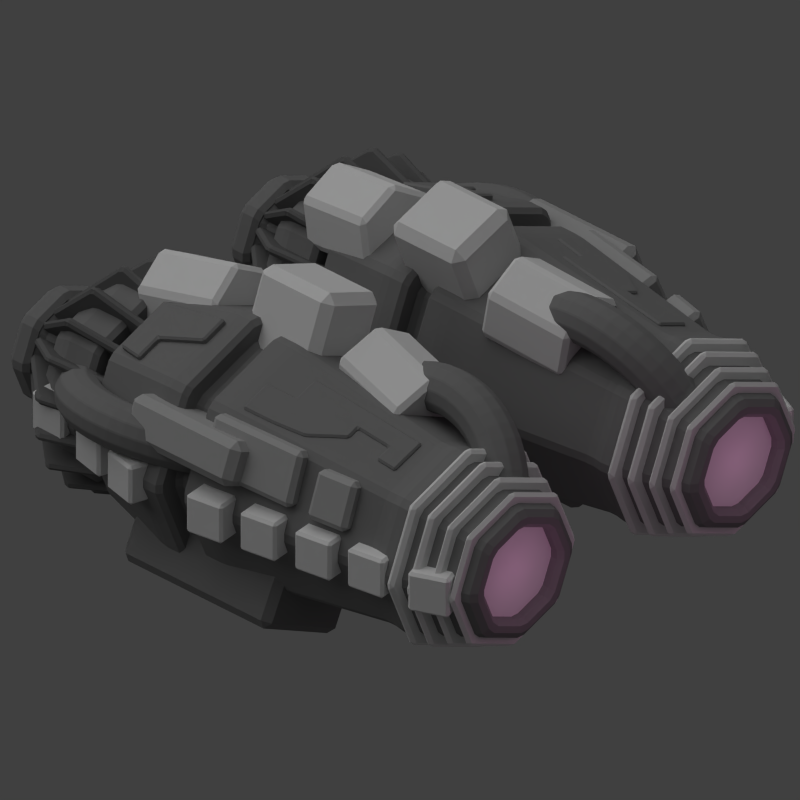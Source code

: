 # Source: large_thrust_module.blend  (saved by Blender 2.69.0; exported with 4.5.12 LTS)
import bpy
from mathutils import Matrix  # noqa: F401  (used for matrix-valued properties, if any)

bpy.ops.wm.read_factory_settings(use_empty=True)
scene = bpy.context.scene
scene.name = 'Scene'

# ---- collections
col_collection_1 = bpy.data.collections.new('Collection 1'); scene.collection.children.link(col_collection_1)
col_group = bpy.data.collections.new('Group')  # instanced only; not linked into the scene

# ---- materials (node trees are filled in below, after node groups)
mat_material_001 = bpy.data.materials.new('Material.001')
mat_material_001.alpha_threshold = 0.0
mat_material_001.use_transparent_shadow = False
mat_material_001.diffuse_color = (0.2079, 0.2079, 0.2079, 1.0)
mat_material_001.roughness = 0.5
mat_material_001.line_color = (0.0, 0.0, 0.0, 1.0)
mat_material_003 = bpy.data.materials.new('Material.003')
mat_material_003.alpha_threshold = 0.0
mat_material_003.use_transparent_shadow = False
mat_material_003.diffuse_color = (0.1424, 0.1424, 0.1424, 1.0)
mat_material_003.roughness = 0.5
mat_material_003.line_color = (0.0, 0.0, 0.0, 1.0)
mat_material = bpy.data.materials.new('Material')
mat_material.alpha_threshold = 0.0
mat_material.use_transparent_shadow = False
mat_material.roughness = 0.5
mat_material.line_color = (0.0, 0.0, 0.0, 1.0)
mat_material_002 = bpy.data.materials.new('Material.002')
mat_material_002.alpha_threshold = 0.0
mat_material_002.use_transparent_shadow = False
mat_material_002.diffuse_color = (0.402, 0.402, 0.402, 1.0)
mat_material_002.roughness = 0.5
mat_material_002.line_color = (0.0, 0.0, 0.0, 1.0)

# ---- material node trees

# ---- world
world_world = bpy.data.worlds.new('World'); scene.world = world_world
world_world.color = (0.05088, 0.05088, 0.05088)
world_world.use_sun_shadow = False
world_world.sun_shadow_jitter_overblur = 0.0
world_world.cycles.sampling_method = 'MANUAL'
world_world.cycles.sample_map_resolution = 256

# ---- cameras
cam_camera = bpy.data.cameras.new('Camera')
cam_camera.type = 'ORTHO'
cam_camera.clip_end = 100.0
cam_camera.lens = 35.0
cam_camera.sensor_width = 32.0
cam_camera.sensor_height = 18.0
cam_camera.ortho_scale = 7.7
cam_camera.dof.focus_distance = 0.0
cam_camera.dof.aperture_fstop = 128.0

# ---- lights
light_lamp = bpy.data.lights.new('Lamp', 'POINT')
light_lamp.color = (1.0, 0.3813, 0.764)
light_lamp.transmission_factor = 0.0
light_lamp.cutoff_distance = 30.0
light_lamp.shadow_buffer_clip_start = 1.001
light_lamp.shadow_soft_size = 1.0
light_lamp.shadow_maximum_resolution = 0.006
light_lamp.use_absolute_resolution = True
light_lamp.cycles.use_multiple_importance_sampling = False
light_sun = bpy.data.lights.new('Sun', 'SUN')
light_sun.transmission_factor = 0.0
light_sun.angle = 1.571
light_sun.energy = 1.0
light_sun.shadow_buffer_clip_start = 0.5
light_sun.shadow_soft_size = 1.0
light_sun.shadow_cascade_max_distance = 1000.0
light_sun.cycles.use_multiple_importance_sampling = False

# ---- meshes
me_cube_016 = bpy.data.meshes.new('Cube.016')
me_cube_016.from_pydata([(-1.15, -1.0, -1.129), (-1.15, 1.0, -1.129), (-0.1418, 1.0, -1.6), (-0.1418, -1.0, -1.6), (-0.7374, -1.0, -0.2484), (-0.7374, 1.0, -0.2484), (0.2703, 1.0, -0.7202), (0.2703, -1.0, -0.7202)], [], [(4, 5, 1, 0), (5, 6, 2, 1), (6, 7, 3, 2), (7, 4, 0, 3), (0, 1, 2, 3), (7, 6, 5, 4)])
me_cube_016.materials.append(mat_material_001)
me_cube_016.use_remesh_preserve_volume = False
me_cube_016.use_remesh_preserve_attributes = False
me_cube_016.use_mirror_vertex_groups = False
me_cube_016.update()
me_torus_001 = bpy.data.meshes.new('Torus.001')
me_torus_001.from_pydata([(-1.521, 0.9468, 0.5358), (-1.53, 0.9468, 0.4067), (-1.473, 0.9468, 0.2905), (-1.365, 0.9468, 0.2184), (-1.236, 0.9468, 0.2096), (-1.12, 0.9468, 0.2666), (-1.048, 0.9468, 0.374), (-1.039, 0.9468, 0.5032), (-1.096, 0.9468, 0.6193), (-1.204, 0.9468, 0.6915), (-1.333, 0.9468, 0.7002), (-1.449, 0.9468, 0.6432), (-1.511, 1.11, 0.5323), (-1.52, 1.106, 0.4033), (-1.464, 1.094, 0.2874), (-1.357, 1.077, 0.2156), (-1.229, 1.061, 0.2072), (-1.114, 1.049, 0.2644), (-1.042, 1.045, 0.372), (-1.033, 1.049, 0.501), (-1.089, 1.061, 0.6169), (-1.196, 1.077, 0.6887), (-1.324, 1.094, 0.6971), (-1.439, 1.106, 0.6399), (-1.481, 1.27, 0.522), (-1.491, 1.262, 0.3933), (-1.437, 1.238, 0.2781), (-1.333, 1.206, 0.2073), (-1.208, 1.173, 0.2), (-1.095, 1.15, 0.258), (-1.024, 1.141, 0.3658), (-1.014, 1.15, 0.4945), (-1.068, 1.173, 0.6097), (-1.172, 1.206, 0.6805), (-1.297, 1.238, 0.6878), (-1.41, 1.262, 0.6298), (-1.431, 1.425, 0.505), (-1.442, 1.412, 0.3767), (-1.392, 1.377, 0.2628), (-1.293, 1.33, 0.1937), (-1.173, 1.282, 0.1881), (-1.064, 1.247, 0.2473), (-0.994, 1.234, 0.3556), (-0.9829, 1.247, 0.4839), (-1.033, 1.282, 0.5978), (-1.132, 1.33, 0.6668), (-1.252, 1.377, 0.6725), (-1.361, 1.412, 0.6133), (-1.363, 1.572, 0.4816), (-1.376, 1.555, 0.354), (-1.33, 1.509, 0.2417), (-1.239, 1.447, 0.175), (-1.125, 1.384, 0.1717), (-1.021, 1.339, 0.2326), (-0.953, 1.322, 0.3415), (-0.94, 1.339, 0.4692), (-0.9854, 1.384, 0.5814), (-1.077, 1.447, 0.6481), (-1.19, 1.509, 0.6515), (-1.295, 1.555, 0.5905), (-1.277, 1.708, 0.4522), (-1.292, 1.687, 0.3254), (-1.253, 1.632, 0.2153), (-1.17, 1.556, 0.1515), (-1.065, 1.48, 0.1511), (-0.967, 1.424, 0.2142), (-0.9014, 1.403, 0.3239), (-0.8861, 1.424, 0.4508), (-0.9252, 1.48, 0.5609), (-1.008, 1.556, 0.6246), (-1.113, 1.632, 0.625), (-1.211, 1.687, 0.5619), (-1.175, 1.831, 0.4174), (-1.193, 1.807, 0.2914), (-1.161, 1.742, 0.1839), (-1.088, 1.654, 0.1236), (-0.9939, 1.566, 0.1267), (-0.903, 1.501, 0.1924), (-0.8402, 1.477, 0.303), (-0.8222, 1.501, 0.4289), (-0.8538, 1.566, 0.5364), (-0.9266, 1.654, 0.5967), (-1.021, 1.742, 0.5936), (-1.112, 1.807, 0.528), (-1.058, 1.939, 0.3776), (-1.08, 1.912, 0.2527), (-1.056, 1.839, 0.1481), (-0.9953, 1.74, 0.0918), (-0.9125, 1.641, 0.09887), (-0.8301, 1.568, 0.1674), (-0.7704, 1.542, 0.2791), (-0.7493, 1.568, 0.404), (-0.7724, 1.641, 0.5086), (-0.8335, 1.74, 0.5649), (-0.9164, 1.839, 0.5578), (-0.9987, 1.912, 0.4893), (-0.9298, 2.029, 0.3336), (-0.9544, 2.0, 0.2099), (-0.9407, 1.921, 0.1085), (-0.8924, 1.813, 0.05661), (-0.8224, 1.705, 0.06809), (-0.7495, 1.625, 0.1399), (-0.6932, 1.596, 0.2527), (-0.6686, 1.625, 0.3764), (-0.6823, 1.705, 0.4778), (-0.7306, 1.813, 0.5297), (-0.8006, 1.921, 0.5183), (-0.8735, 2.0, 0.4465), (-0.791, 2.102, 0.2862), (-0.8193, 2.071, 0.1637), (-0.8158, 1.986, 0.06583), (-0.7814, 1.871, 0.01866), (-0.7253, 1.755, 0.03488), (-0.6625, 1.671, 0.1101), (-0.61, 1.64, 0.2243), (-0.5817, 1.671, 0.3467), (-0.5852, 1.755, 0.4446), (-0.6196, 1.871, 0.4918), (-0.6757, 1.986, 0.4756), (-0.7385, 2.071, 0.4003), (-0.6445, 2.154, 0.2361), (-0.6768, 2.122, 0.115), (-0.6839, 2.034, 0.02075), (-0.6642, 1.913, -0.02141), (-0.6227, 1.792, -0.0001825), (-0.5707, 1.704, 0.07874), (-0.5221, 1.671, 0.1942), (-0.4898, 1.704, 0.3153), (-0.4826, 1.792, 0.4095), (-0.5024, 1.913, 0.4517), (-0.5439, 2.034, 0.4305), (-0.5959, 2.122, 0.3516), (-0.6445, -0.2606, 0.2361), (-0.6768, -0.2282, 0.115), (-0.6839, -0.1398, 0.02075), (-0.6642, -0.01908, -0.02141), (-0.6227, 0.1017, -0.000183), (-0.4898, 0.19, 0.3153), (-0.4826, 0.1017, 0.4095), (-0.5024, -0.01908, 0.4517), (-0.5439, -0.1398, 0.4305), (-0.5959, -0.2282, 0.3516), (-0.791, -0.208, 0.2862), (-0.8193, -0.1771, 0.1637), (-0.8158, -0.09252, 0.06583), (-0.7814, 0.02296, 0.01866), (-0.7253, 0.1384, 0.03488), (-0.6625, 0.223, 0.1101), (-0.61, 0.2539, 0.2243), (-0.5817, 0.223, 0.3467), (-0.5852, 0.1384, 0.4446), (-0.6196, 0.02296, 0.4918), (-0.6757, -0.09252, 0.4756), (-0.7385, -0.1771, 0.4003), (-0.9298, -0.1357, 0.3336), (-0.9544, -0.1067, 0.2099), (-0.9407, -0.02744, 0.1085), (-0.8924, 0.08082, 0.05661), (-0.8224, 0.1891, 0.06809), (-0.7495, 0.2683, 0.1399), (-0.6932, 0.2973, 0.2527), (-0.6686, 0.2683, 0.3764), (-0.6823, 0.1891, 0.4778), (-0.7306, 0.08082, 0.5297), (-0.8006, -0.02744, 0.5183), (-0.8735, -0.1067, 0.4465), (-1.058, -0.04485, 0.3776), (-1.08, -0.01828, 0.2527), (-1.056, 0.05432, 0.1481), (-0.9953, 0.1535, 0.09179), (-0.9125, 0.2527, 0.09887), (-0.8301, 0.3253, 0.1674), (-0.7704, 0.3518, 0.2791), (-0.7493, 0.3253, 0.404), (-0.7724, 0.2527, 0.5086), (-0.8335, 0.1535, 0.5649), (-0.9164, 0.05432, 0.5578), (-0.9987, -0.01828, 0.4893), (-1.175, 0.06296, 0.4174), (-1.193, 0.08664, 0.2914), (-1.161, 0.1513, 0.1839), (-1.088, 0.2397, 0.1236), (-0.9939, 0.3281, 0.1267), (-0.903, 0.3928, 0.1924), (-0.8402, 0.4165, 0.303), (-0.8222, 0.3928, 0.4289), (-0.8538, 0.3281, 0.5364), (-0.9266, 0.2397, 0.5967), (-1.021, 0.1513, 0.5936), (-1.112, 0.08664, 0.528), (-1.277, 0.1859, 0.4522), (-1.292, 0.2063, 0.3254), (-1.253, 0.262, 0.2153), (-1.17, 0.3381, 0.1515), (-1.065, 0.4142, 0.1511), (-0.967, 0.4699, 0.2142), (-0.9014, 0.4903, 0.3239), (-0.8861, 0.4699, 0.4508), (-0.9252, 0.4142, 0.5609), (-1.008, 0.3381, 0.6246), (-1.113, 0.262, 0.625), (-1.211, 0.2063, 0.5619), (-1.363, 0.3218, 0.4816), (-1.376, 0.3386, 0.354), (-1.33, 0.3843, 0.2417), (-1.239, 0.4468, 0.175), (-1.125, 0.5093, 0.1717), (-1.021, 0.5551, 0.2326), (-0.953, 0.5718, 0.3415), (-0.94, 0.5551, 0.4692), (-0.9854, 0.5093, 0.5814), (-1.077, 0.4468, 0.6481), (-1.19, 0.3843, 0.6515), (-1.295, 0.3386, 0.5905), (-1.431, 0.4685, 0.505), (-1.442, 0.4813, 0.3767), (-1.392, 0.5163, 0.2628), (-1.293, 0.5642, 0.1937), (-1.173, 0.612, 0.1881), (-1.064, 0.647, 0.2473), (-0.994, 0.6598, 0.3556), (-0.9829, 0.647, 0.4839), (-1.033, 0.612, 0.5978), (-1.132, 0.5642, 0.6668), (-1.252, 0.5163, 0.6725), (-1.361, 0.4813, 0.6133), (-1.481, 0.6233, 0.522), (-1.491, 0.632, 0.3933), (-1.437, 0.6557, 0.2781), (-1.333, 0.688, 0.2073), (-1.208, 0.7204, 0.2), (-1.095, 0.7441, 0.258), (-1.024, 0.7527, 0.3658), (-1.014, 0.7441, 0.4945), (-1.068, 0.7204, 0.6097), (-1.172, 0.688, 0.6805), (-1.297, 0.6557, 0.6878), (-1.41, 0.632, 0.6298), (-1.511, 0.7837, 0.5323), (-1.52, 0.7881, 0.4033), (-1.464, 0.8, 0.2874), (-1.357, 0.8163, 0.2156), (-1.229, 0.8326, 0.2072), (-1.114, 0.8446, 0.2644), (-1.042, 0.8489, 0.372), (-1.033, 0.8446, 0.501), (-1.089, 0.8326, 0.6169), (-1.196, 0.8163, 0.6887), (-1.324, 0.8, 0.6971), (-1.439, 0.7881, 0.6399)], [], [(0, 12, 13, 1), (1, 13, 14, 2), (2, 14, 15, 3), (3, 15, 16, 4), (4, 16, 17, 5), (5, 17, 18, 6), (6, 18, 19, 7), (7, 19, 20, 8), (8, 20, 21, 9), (9, 21, 22, 10), (10, 22, 23, 11), (0, 11, 23, 12), (12, 24, 25, 13), (13, 25, 26, 14), (14, 26, 27, 15), (15, 27, 28, 16), (16, 28, 29, 17), (17, 29, 30, 18), (18, 30, 31, 19), (19, 31, 32, 20), (20, 32, 33, 21), (21, 33, 34, 22), (22, 34, 35, 23), (23, 35, 24, 12), (24, 36, 37, 25), (25, 37, 38, 26), (26, 38, 39, 27), (27, 39, 40, 28), (28, 40, 41, 29), (29, 41, 42, 30), (30, 42, 43, 31), (31, 43, 44, 32), (32, 44, 45, 33), (33, 45, 46, 34), (34, 46, 47, 35), (35, 47, 36, 24), (36, 48, 49, 37), (37, 49, 50, 38), (38, 50, 51, 39), (39, 51, 52, 40), (40, 52, 53, 41), (41, 53, 54, 42), (42, 54, 55, 43), (43, 55, 56, 44), (44, 56, 57, 45), (45, 57, 58, 46), (46, 58, 59, 47), (47, 59, 48, 36), (48, 60, 61, 49), (49, 61, 62, 50), (50, 62, 63, 51), (51, 63, 64, 52), (52, 64, 65, 53), (53, 65, 66, 54), (54, 66, 67, 55), (55, 67, 68, 56), (56, 68, 69, 57), (57, 69, 70, 58), (58, 70, 71, 59), (59, 71, 60, 48), (60, 72, 73, 61), (61, 73, 74, 62), (62, 74, 75, 63), (63, 75, 76, 64), (64, 76, 77, 65), (65, 77, 78, 66), (66, 78, 79, 67), (67, 79, 80, 68), (68, 80, 81, 69), (69, 81, 82, 70), (70, 82, 83, 71), (71, 83, 72, 60), (72, 84, 85, 73), (73, 85, 86, 74), (74, 86, 87, 75), (75, 87, 88, 76), (76, 88, 89, 77), (77, 89, 90, 78), (78, 90, 91, 79), (79, 91, 92, 80), (80, 92, 93, 81), (81, 93, 94, 82), (82, 94, 95, 83), (83, 95, 84, 72), (84, 96, 97, 85), (85, 97, 98, 86), (86, 98, 99, 87), (87, 99, 100, 88), (88, 100, 101, 89), (89, 101, 102, 90), (90, 102, 103, 91), (91, 103, 104, 92), (92, 104, 105, 93), (93, 105, 106, 94), (94, 106, 107, 95), (95, 107, 96, 84), (96, 108, 109, 97), (97, 109, 110, 98), (98, 110, 111, 99), (99, 111, 112, 100), (100, 112, 113, 101), (101, 113, 114, 102), (102, 114, 115, 103), (103, 115, 116, 104), (104, 116, 117, 105), (105, 117, 118, 106), (106, 118, 119, 107), (107, 119, 108, 96), (108, 120, 121, 109), (109, 121, 122, 110), (110, 122, 123, 111), (111, 123, 124, 112), (112, 124, 125, 113), (113, 125, 126, 114), (114, 126, 127, 115), (115, 127, 128, 116), (116, 128, 129, 117), (117, 129, 130, 118), (118, 130, 131, 119), (119, 131, 120, 108), (132, 142, 143, 133), (133, 143, 144, 134), (134, 144, 145, 135), (135, 145, 146, 136), (137, 149, 150, 138), (138, 150, 151, 139), (139, 151, 152, 140), (140, 152, 153, 141), (141, 153, 142, 132), (142, 154, 155, 143), (143, 155, 156, 144), (144, 156, 157, 145), (145, 157, 158, 146), (146, 158, 159, 147), (147, 159, 160, 148), (148, 160, 161, 149), (149, 161, 162, 150), (150, 162, 163, 151), (151, 163, 164, 152), (152, 164, 165, 153), (153, 165, 154, 142), (154, 166, 167, 155), (155, 167, 168, 156), (156, 168, 169, 157), (157, 169, 170, 158), (158, 170, 171, 159), (159, 171, 172, 160), (160, 172, 173, 161), (161, 173, 174, 162), (162, 174, 175, 163), (163, 175, 176, 164), (164, 176, 177, 165), (165, 177, 166, 154), (166, 178, 179, 167), (167, 179, 180, 168), (168, 180, 181, 169), (169, 181, 182, 170), (170, 182, 183, 171), (171, 183, 184, 172), (172, 184, 185, 173), (173, 185, 186, 174), (174, 186, 187, 175), (175, 187, 188, 176), (176, 188, 189, 177), (177, 189, 178, 166), (178, 190, 191, 179), (179, 191, 192, 180), (180, 192, 193, 181), (181, 193, 194, 182), (182, 194, 195, 183), (183, 195, 196, 184), (184, 196, 197, 185), (185, 197, 198, 186), (186, 198, 199, 187), (187, 199, 200, 188), (188, 200, 201, 189), (189, 201, 190, 178), (190, 202, 203, 191), (191, 203, 204, 192), (192, 204, 205, 193), (193, 205, 206, 194), (194, 206, 207, 195), (195, 207, 208, 196), (196, 208, 209, 197), (197, 209, 210, 198), (198, 210, 211, 199), (199, 211, 212, 200), (200, 212, 213, 201), (201, 213, 202, 190), (202, 214, 215, 203), (203, 215, 216, 204), (204, 216, 217, 205), (205, 217, 218, 206), (206, 218, 219, 207), (207, 219, 220, 208), (208, 220, 221, 209), (209, 221, 222, 210), (210, 222, 223, 211), (211, 223, 224, 212), (212, 224, 225, 213), (213, 225, 214, 202), (214, 226, 227, 215), (215, 227, 228, 216), (216, 228, 229, 217), (217, 229, 230, 218), (218, 230, 231, 219), (219, 231, 232, 220), (220, 232, 233, 221), (221, 233, 234, 222), (222, 234, 235, 223), (223, 235, 236, 224), (224, 236, 237, 225), (225, 237, 226, 214), (226, 238, 239, 227), (227, 239, 240, 228), (228, 240, 241, 229), (229, 241, 242, 230), (230, 242, 243, 231), (231, 243, 244, 232), (232, 244, 245, 233), (233, 245, 246, 234), (234, 246, 247, 235), (235, 247, 248, 236), (236, 248, 249, 237), (237, 249, 238, 226), (238, 0, 1, 239), (239, 1, 2, 240), (240, 2, 3, 241), (241, 3, 4, 242), (242, 4, 5, 243), (243, 5, 6, 244), (244, 6, 7, 245), (245, 7, 8, 246), (246, 8, 9, 247), (247, 9, 10, 248), (248, 10, 11, 249), (249, 11, 0, 238)])
me_torus_001.materials.append(mat_material_001)
me_torus_001.use_remesh_preserve_volume = False
me_torus_001.use_remesh_preserve_attributes = False
me_torus_001.use_mirror_vertex_groups = False
me_torus_001.update()
me_torus = bpy.data.meshes.new('Torus')
me_torus.from_pydata([(0.6495, -1.871, 1.408), (0.5211, -1.871, 1.425), (0.4017, -1.871, 1.375), (0.3231, -1.871, 1.272), (0.3066, -1.871, 1.144), (0.3564, -1.871, 1.024), (0.4592, -1.871, 0.9457), (0.5876, -1.871, 0.9291), (0.707, -1.871, 0.9789), (0.7856, -1.871, 1.082), (0.8021, -1.871, 1.21), (0.7523, -1.871, 1.33), (0.6454, -1.708, 1.398), (0.5172, -1.713, 1.415), (0.398, -1.724, 1.366), (0.3199, -1.741, 1.264), (0.3037, -1.757, 1.137), (0.3538, -1.769, 1.018), (0.4568, -1.773, 0.9398), (0.585, -1.769, 0.9229), (0.7042, -1.757, 0.972), (0.7823, -1.741, 1.074), (0.7985, -1.724, 1.201), (0.7484, -1.713, 1.32), (0.6333, -1.548, 1.369), (0.5053, -1.556, 1.386), (0.3871, -1.58, 1.339), (0.3102, -1.613, 1.24), (0.2952, -1.645, 1.116), (0.3462, -1.669, 0.9995), (0.4495, -1.677, 0.9221), (0.5774, -1.669, 0.9044), (0.6957, -1.645, 0.9514), (0.7726, -1.613, 1.05), (0.7876, -1.58, 1.175), (0.7365, -1.556, 1.291), (0.6133, -1.393, 1.32), (0.4859, -1.406, 1.339), (0.3691, -1.441, 1.296), (0.2942, -1.489, 1.202), (0.2812, -1.536, 1.082), (0.3337, -1.571, 0.9691), (0.4375, -1.584, 0.8929), (0.5649, -1.571, 0.874), (0.6817, -1.536, 0.9173), (0.7566, -1.489, 1.011), (0.7696, -1.441, 1.131), (0.7171, -1.406, 1.244), (0.5857, -1.246, 1.253), (0.4591, -1.263, 1.274), (0.3443, -1.309, 1.235), (0.2722, -1.371, 1.148), (0.262, -1.434, 1.035), (0.3165, -1.48, 0.9272), (0.421, -1.496, 0.8528), (0.5477, -1.48, 0.832), (0.6624, -1.434, 0.8705), (0.7346, -1.371, 0.9579), (0.7448, -1.309, 1.071), (0.6903, -1.263, 1.179), (0.5512, -1.11, 1.169), (0.4255, -1.131, 1.192), (0.3132, -1.186, 1.16), (0.2445, -1.263, 1.081), (0.2378, -1.339, 0.9764), (0.2948, -1.394, 0.8745), (0.4003, -1.415, 0.8024), (0.526, -1.394, 0.7794), (0.6382, -1.339, 0.8117), (0.7069, -1.263, 0.8907), (0.7137, -1.186, 0.9951), (0.6567, -1.131, 1.097), (0.5102, -0.9874, 1.07), (0.3856, -1.011, 1.095), (0.2763, -1.076, 1.07), (0.2117, -1.164, 1.001), (0.2091, -1.253, 0.9067), (0.2691, -1.317, 0.812), (0.3757, -1.341, 0.7425), (0.5003, -1.317, 0.7169), (0.6095, -1.253, 0.7419), (0.6741, -1.164, 0.8109), (0.6768, -1.076, 0.9054), (0.6168, -1.011, 1.0), (0.4634, -0.8796, 0.9558), (0.3401, -0.9062, 0.9845), (0.2342, -0.9788, 0.9678), (0.1743, -1.078, 0.9102), (0.1763, -1.177, 0.8271), (0.2398, -1.25, 0.7407), (0.3476, -1.276, 0.6743), (0.471, -1.25, 0.6456), (0.5768, -1.177, 0.6623), (0.6367, -1.078, 0.72), (0.6347, -0.9788, 0.8031), (0.5713, -0.9062, 0.8894), (0.4117, -0.7888, 0.8301), (0.2897, -0.8178, 0.8622), (0.1877, -0.897, 0.8547), (0.1329, -1.005, 0.8096), (0.1401, -1.114, 0.7391), (0.2074, -1.193, 0.6619), (0.3166, -1.222, 0.5989), (0.4386, -1.193, 0.5668), (0.5406, -1.114, 0.5743), (0.5953, -1.005, 0.6194), (0.5881, -0.897, 0.6899), (0.5209, -0.8178, 0.7671), (0.3559, -0.7165, 0.6945), (0.2354, -0.7474, 0.7302), (0.1375, -0.832, 0.7326), (0.08831, -0.9474, 0.7011), (0.1011, -1.063, 0.6441), (0.1724, -1.147, 0.5769), (0.2831, -1.178, 0.5175), (0.4036, -1.147, 0.4818), (0.5015, -1.063, 0.4794), (0.5507, -0.9474, 0.5109), (0.5379, -0.832, 0.5679), (0.4666, -0.7474, 0.6351), (0.297, -0.6639, 0.5513), (0.1781, -0.6963, 0.5908), (0.08447, -0.7847, 0.6037), (0.04119, -0.9054, 0.5866), (0.05986, -1.026, 0.5439), (0.1355, -1.115, 0.4872), (0.2478, -1.147, 0.4316), (0.3667, -1.115, 0.3921), (0.4603, -1.026, 0.3792), (0.5036, -0.9054, 0.3963), (0.4849, -0.7847, 0.439), (0.4093, -0.6963, 0.4957), (0.297, -3.079, 0.5513), (0.1781, -3.046, 0.5908), (0.08447, -2.958, 0.6037), (0.04119, -2.837, 0.5866), (0.05986, -2.717, 0.5439), (0.3667, -2.628, 0.3921), (0.4603, -2.717, 0.3792), (0.5036, -2.837, 0.3963), (0.4849, -2.958, 0.439), (0.4093, -3.046, 0.4957), (0.3559, -3.026, 0.6945), (0.2354, -2.995, 0.7302), (0.1375, -2.911, 0.7326), (0.08831, -2.795, 0.7011), (0.1011, -2.68, 0.6441), (0.1724, -2.595, 0.5769), (0.2831, -2.564, 0.5175), (0.4036, -2.595, 0.4818), (0.5015, -2.68, 0.4794), (0.5507, -2.795, 0.5109), (0.5379, -2.911, 0.5679), (0.4666, -2.995, 0.6351), (0.4117, -2.954, 0.8301), (0.2897, -2.925, 0.8622), (0.1877, -2.846, 0.8547), (0.1329, -2.737, 0.8096), (0.1401, -2.629, 0.7391), (0.2074, -2.55, 0.6619), (0.3166, -2.521, 0.5989), (0.4386, -2.55, 0.5668), (0.5406, -2.629, 0.5743), (0.5953, -2.737, 0.6194), (0.5881, -2.846, 0.6899), (0.5209, -2.925, 0.7671), (0.4634, -2.863, 0.9558), (0.3401, -2.836, 0.9845), (0.2342, -2.764, 0.9678), (0.1743, -2.665, 0.9102), (0.1763, -2.566, 0.8271), (0.2398, -2.493, 0.7407), (0.3476, -2.466, 0.6743), (0.471, -2.493, 0.6456), (0.5768, -2.566, 0.6623), (0.6367, -2.665, 0.72), (0.6347, -2.764, 0.8031), (0.5713, -2.836, 0.8894), (0.5102, -2.755, 1.07), (0.3856, -2.732, 1.095), (0.2763, -2.667, 1.07), (0.2117, -2.578, 1.001), (0.2091, -2.49, 0.9067), (0.2691, -2.425, 0.812), (0.3757, -2.402, 0.7425), (0.5003, -2.425, 0.7169), (0.6095, -2.49, 0.7419), (0.6741, -2.578, 0.8109), (0.6768, -2.667, 0.9054), (0.6168, -2.732, 1.0), (0.5512, -2.632, 1.169), (0.4255, -2.612, 1.192), (0.3132, -2.556, 1.16), (0.2445, -2.48, 1.081), (0.2378, -2.404, 0.9764), (0.2948, -2.348, 0.8745), (0.4003, -2.328, 0.8024), (0.526, -2.348, 0.7794), (0.6382, -2.404, 0.8117), (0.7069, -2.48, 0.8907), (0.7137, -2.556, 0.9951), (0.6567, -2.612, 1.097), (0.5857, -2.496, 1.253), (0.4591, -2.48, 1.274), (0.3443, -2.434, 1.235), (0.2722, -2.371, 1.148), (0.262, -2.309, 1.035), (0.3165, -2.263, 0.9272), (0.421, -2.246, 0.8528), (0.5477, -2.263, 0.832), (0.6624, -2.309, 0.8705), (0.7346, -2.371, 0.9579), (0.7448, -2.434, 1.071), (0.6903, -2.48, 1.179), (0.6133, -2.35, 1.32), (0.4859, -2.337, 1.339), (0.3691, -2.302, 1.296), (0.2942, -2.254, 1.202), (0.2812, -2.206, 1.082), (0.3337, -2.171, 0.9691), (0.4375, -2.158, 0.8929), (0.5649, -2.171, 0.874), (0.6817, -2.206, 0.9173), (0.7566, -2.254, 1.011), (0.7696, -2.302, 1.131), (0.7171, -2.337, 1.244), (0.6333, -2.195, 1.369), (0.5053, -2.186, 1.386), (0.3871, -2.162, 1.339), (0.3102, -2.13, 1.24), (0.2952, -2.098, 1.116), (0.3462, -2.074, 0.9995), (0.4495, -2.065, 0.9221), (0.5774, -2.074, 0.9044), (0.6957, -2.098, 0.9514), (0.7726, -2.13, 1.05), (0.7875, -2.162, 1.175), (0.7365, -2.186, 1.291), (0.6454, -2.034, 1.398), (0.5172, -2.03, 1.415), (0.398, -2.018, 1.366), (0.3199, -2.002, 1.264), (0.3037, -1.986, 1.137), (0.3538, -1.974, 1.018), (0.4568, -1.969, 0.9398), (0.585, -1.974, 0.9229), (0.7042, -1.986, 0.972), (0.7823, -2.002, 1.074), (0.7985, -2.018, 1.201), (0.7484, -2.03, 1.32)], [], [(0, 12, 13, 1), (1, 13, 14, 2), (2, 14, 15, 3), (3, 15, 16, 4), (4, 16, 17, 5), (5, 17, 18, 6), (6, 18, 19, 7), (7, 19, 20, 8), (8, 20, 21, 9), (9, 21, 22, 10), (10, 22, 23, 11), (0, 11, 23, 12), (12, 24, 25, 13), (13, 25, 26, 14), (14, 26, 27, 15), (15, 27, 28, 16), (16, 28, 29, 17), (17, 29, 30, 18), (18, 30, 31, 19), (19, 31, 32, 20), (20, 32, 33, 21), (21, 33, 34, 22), (22, 34, 35, 23), (23, 35, 24, 12), (24, 36, 37, 25), (25, 37, 38, 26), (26, 38, 39, 27), (27, 39, 40, 28), (28, 40, 41, 29), (29, 41, 42, 30), (30, 42, 43, 31), (31, 43, 44, 32), (32, 44, 45, 33), (33, 45, 46, 34), (34, 46, 47, 35), (35, 47, 36, 24), (36, 48, 49, 37), (37, 49, 50, 38), (38, 50, 51, 39), (39, 51, 52, 40), (40, 52, 53, 41), (41, 53, 54, 42), (42, 54, 55, 43), (43, 55, 56, 44), (44, 56, 57, 45), (45, 57, 58, 46), (46, 58, 59, 47), (47, 59, 48, 36), (48, 60, 61, 49), (49, 61, 62, 50), (50, 62, 63, 51), (51, 63, 64, 52), (52, 64, 65, 53), (53, 65, 66, 54), (54, 66, 67, 55), (55, 67, 68, 56), (56, 68, 69, 57), (57, 69, 70, 58), (58, 70, 71, 59), (59, 71, 60, 48), (60, 72, 73, 61), (61, 73, 74, 62), (62, 74, 75, 63), (63, 75, 76, 64), (64, 76, 77, 65), (65, 77, 78, 66), (66, 78, 79, 67), (67, 79, 80, 68), (68, 80, 81, 69), (69, 81, 82, 70), (70, 82, 83, 71), (71, 83, 72, 60), (72, 84, 85, 73), (73, 85, 86, 74), (74, 86, 87, 75), (75, 87, 88, 76), (76, 88, 89, 77), (77, 89, 90, 78), (78, 90, 91, 79), (79, 91, 92, 80), (80, 92, 93, 81), (81, 93, 94, 82), (82, 94, 95, 83), (83, 95, 84, 72), (84, 96, 97, 85), (85, 97, 98, 86), (86, 98, 99, 87), (87, 99, 100, 88), (88, 100, 101, 89), (89, 101, 102, 90), (90, 102, 103, 91), (91, 103, 104, 92), (92, 104, 105, 93), (93, 105, 106, 94), (94, 106, 107, 95), (95, 107, 96, 84), (96, 108, 109, 97), (97, 109, 110, 98), (98, 110, 111, 99), (99, 111, 112, 100), (100, 112, 113, 101), (101, 113, 114, 102), (102, 114, 115, 103), (103, 115, 116, 104), (104, 116, 117, 105), (105, 117, 118, 106), (106, 118, 119, 107), (107, 119, 108, 96), (108, 120, 121, 109), (109, 121, 122, 110), (110, 122, 123, 111), (111, 123, 124, 112), (112, 124, 125, 113), (113, 125, 126, 114), (114, 126, 127, 115), (115, 127, 128, 116), (116, 128, 129, 117), (117, 129, 130, 118), (118, 130, 131, 119), (119, 131, 120, 108), (132, 142, 143, 133), (133, 143, 144, 134), (134, 144, 145, 135), (135, 145, 146, 136), (137, 149, 150, 138), (138, 150, 151, 139), (139, 151, 152, 140), (140, 152, 153, 141), (141, 153, 142, 132), (142, 154, 155, 143), (143, 155, 156, 144), (144, 156, 157, 145), (145, 157, 158, 146), (146, 158, 159, 147), (147, 159, 160, 148), (148, 160, 161, 149), (149, 161, 162, 150), (150, 162, 163, 151), (151, 163, 164, 152), (152, 164, 165, 153), (153, 165, 154, 142), (154, 166, 167, 155), (155, 167, 168, 156), (156, 168, 169, 157), (157, 169, 170, 158), (158, 170, 171, 159), (159, 171, 172, 160), (160, 172, 173, 161), (161, 173, 174, 162), (162, 174, 175, 163), (163, 175, 176, 164), (164, 176, 177, 165), (165, 177, 166, 154), (166, 178, 179, 167), (167, 179, 180, 168), (168, 180, 181, 169), (169, 181, 182, 170), (170, 182, 183, 171), (171, 183, 184, 172), (172, 184, 185, 173), (173, 185, 186, 174), (174, 186, 187, 175), (175, 187, 188, 176), (176, 188, 189, 177), (177, 189, 178, 166), (178, 190, 191, 179), (179, 191, 192, 180), (180, 192, 193, 181), (181, 193, 194, 182), (182, 194, 195, 183), (183, 195, 196, 184), (184, 196, 197, 185), (185, 197, 198, 186), (186, 198, 199, 187), (187, 199, 200, 188), (188, 200, 201, 189), (189, 201, 190, 178), (190, 202, 203, 191), (191, 203, 204, 192), (192, 204, 205, 193), (193, 205, 206, 194), (194, 206, 207, 195), (195, 207, 208, 196), (196, 208, 209, 197), (197, 209, 210, 198), (198, 210, 211, 199), (199, 211, 212, 200), (200, 212, 213, 201), (201, 213, 202, 190), (202, 214, 215, 203), (203, 215, 216, 204), (204, 216, 217, 205), (205, 217, 218, 206), (206, 218, 219, 207), (207, 219, 220, 208), (208, 220, 221, 209), (209, 221, 222, 210), (210, 222, 223, 211), (211, 223, 224, 212), (212, 224, 225, 213), (213, 225, 214, 202), (214, 226, 227, 215), (215, 227, 228, 216), (216, 228, 229, 217), (217, 229, 230, 218), (218, 230, 231, 219), (219, 231, 232, 220), (220, 232, 233, 221), (221, 233, 234, 222), (222, 234, 235, 223), (223, 235, 236, 224), (224, 236, 237, 225), (225, 237, 226, 214), (226, 238, 239, 227), (227, 239, 240, 228), (228, 240, 241, 229), (229, 241, 242, 230), (230, 242, 243, 231), (231, 243, 244, 232), (232, 244, 245, 233), (233, 245, 246, 234), (234, 246, 247, 235), (235, 247, 248, 236), (236, 248, 249, 237), (237, 249, 238, 226), (238, 0, 1, 239), (239, 1, 2, 240), (240, 2, 3, 241), (241, 3, 4, 242), (242, 4, 5, 243), (243, 5, 6, 244), (244, 6, 7, 245), (245, 7, 8, 246), (246, 8, 9, 247), (247, 9, 10, 248), (248, 10, 11, 249), (249, 11, 0, 238)])
me_torus.materials.append(mat_material_001)
me_torus.use_remesh_preserve_volume = False
me_torus.use_remesh_preserve_attributes = False
me_torus.use_mirror_vertex_groups = False
me_torus.update()
me_cube_015 = bpy.data.meshes.new('Cube.015')
me_cube_015.from_pydata([(-0.04493, 1.356, -1.0), (-0.04493, 2.961, -0.3886), (0.04493, 2.961, -0.3886), (0.04493, 1.356, -1.0), (-0.04493, 1.356, 1.0), (-0.04493, 2.961, 0.3886), (0.04493, 2.961, 0.3886), (0.04493, 1.356, 1.0), (-0.04493, 2.061, 1.217), (-0.04493, 2.061, -1.217), (0.04493, 2.061, 1.217), (0.04493, 2.061, -1.217)], [], [(8, 5, 1, 9), (5, 6, 2, 1), (10, 7, 3, 11), (7, 4, 0, 3), (9, 1, 2, 11), (10, 6, 5, 8), (4, 8, 9, 0), (6, 10, 11, 2), (0, 9, 11, 3), (7, 10, 8, 4)])
me_cube_015.materials.append(mat_material_003)
me_cube_015.use_remesh_preserve_volume = False
me_cube_015.use_remesh_preserve_attributes = False
me_cube_015.use_mirror_vertex_groups = False
me_cube_015.update()
me_cube_014 = bpy.data.meshes.new('Cube.014')
me_cube_014.from_pydata([(-0.04493, 1.356, -1.0), (-0.04493, 2.961, -0.3886), (0.04493, 2.961, -0.3886), (0.04493, 1.356, -1.0), (-0.04493, 1.356, 1.0), (-0.04493, 2.961, 0.3886), (0.04493, 2.961, 0.3886), (0.04493, 1.356, 1.0), (-0.04493, 2.061, 1.217), (-0.04493, 2.061, -1.217), (0.04493, 2.061, 1.217), (0.04493, 2.061, -1.217)], [], [(8, 5, 1, 9), (5, 6, 2, 1), (10, 7, 3, 11), (7, 4, 0, 3), (9, 1, 2, 11), (10, 6, 5, 8), (4, 8, 9, 0), (6, 10, 11, 2), (0, 9, 11, 3), (7, 10, 8, 4)])
me_cube_014.materials.append(mat_material_003)
me_cube_014.use_remesh_preserve_volume = False
me_cube_014.use_remesh_preserve_attributes = False
me_cube_014.use_mirror_vertex_groups = False
me_cube_014.update()
me_cube_013 = bpy.data.meshes.new('Cube.013')
me_cube_013.from_pydata([(-0.04493, 1.356, -1.0), (-0.04493, 2.961, -0.3886), (0.04493, 2.961, -0.3886), (0.04493, 1.356, -1.0), (-0.04493, 1.356, 1.0), (-0.04493, 2.961, 0.3886), (0.04493, 2.961, 0.3886), (0.04493, 1.356, 1.0), (-0.04493, 2.061, 1.217), (-0.04493, 2.061, -1.217), (0.04493, 2.061, 1.217), (0.04493, 2.061, -1.217)], [], [(8, 5, 1, 9), (5, 6, 2, 1), (10, 7, 3, 11), (7, 4, 0, 3), (9, 1, 2, 11), (10, 6, 5, 8), (4, 8, 9, 0), (6, 10, 11, 2), (0, 9, 11, 3), (7, 10, 8, 4)])
me_cube_013.materials.append(mat_material_003)
me_cube_013.use_remesh_preserve_volume = False
me_cube_013.use_remesh_preserve_attributes = False
me_cube_013.use_mirror_vertex_groups = False
me_cube_013.update()
me_cube_012 = bpy.data.meshes.new('Cube.012')
me_cube_012.from_pydata([(-0.04493, 1.356, -1.0), (-0.04493, 2.961, -0.3886), (0.04493, 2.961, -0.3886), (0.04493, 1.356, -1.0), (-0.04493, 1.356, 1.0), (-0.04493, 2.961, 0.3886), (0.04493, 2.961, 0.3886), (0.04493, 1.356, 1.0), (-0.04493, 2.061, 1.217), (-0.04493, 2.061, -1.217), (0.04493, 2.061, 1.217), (0.04493, 2.061, -1.217)], [], [(8, 5, 1, 9), (5, 6, 2, 1), (10, 7, 3, 11), (7, 4, 0, 3), (9, 1, 2, 11), (10, 6, 5, 8), (4, 8, 9, 0), (6, 10, 11, 2), (0, 9, 11, 3), (7, 10, 8, 4)])
me_cube_012.materials.append(mat_material_003)
me_cube_012.use_remesh_preserve_volume = False
me_cube_012.use_remesh_preserve_attributes = False
me_cube_012.use_mirror_vertex_groups = False
me_cube_012.update()
me_cube_011 = bpy.data.meshes.new('Cube.011')
me_cube_011.from_pydata([(-0.04493, 1.356, -1.0), (-0.04493, 2.961, -0.3886), (0.04493, 2.961, -0.3886), (0.04493, 1.356, -1.0), (-0.04493, 1.356, 1.0), (-0.04493, 2.961, 0.3886), (0.04493, 2.961, 0.3886), (0.04493, 1.356, 1.0), (-0.04493, 2.061, 1.217), (-0.04493, 2.061, -1.217), (0.04493, 2.061, 1.217), (0.04493, 2.061, -1.217)], [], [(8, 5, 1, 9), (5, 6, 2, 1), (10, 7, 3, 11), (7, 4, 0, 3), (9, 1, 2, 11), (10, 6, 5, 8), (4, 8, 9, 0), (6, 10, 11, 2), (0, 9, 11, 3), (7, 10, 8, 4)])
me_cube_011.materials.append(mat_material_003)
me_cube_011.use_remesh_preserve_volume = False
me_cube_011.use_remesh_preserve_attributes = False
me_cube_011.use_mirror_vertex_groups = False
me_cube_011.update()
me_cube_010 = bpy.data.meshes.new('Cube.010')
me_cube_010.from_pydata([(-0.04493, 1.356, -1.0), (-0.04493, 2.961, -0.3886), (0.04493, 2.961, -0.3886), (0.04493, 1.356, -1.0), (-0.04493, 1.356, 1.0), (-0.04493, 2.961, 0.3886), (0.04493, 2.961, 0.3886), (0.04493, 1.356, 1.0), (-0.04493, 2.061, 1.217), (-0.04493, 2.061, -1.217), (0.04493, 2.061, 1.217), (0.04493, 2.061, -1.217)], [], [(8, 5, 1, 9), (5, 6, 2, 1), (10, 7, 3, 11), (7, 4, 0, 3), (9, 1, 2, 11), (10, 6, 5, 8), (4, 8, 9, 0), (6, 10, 11, 2), (0, 9, 11, 3), (7, 10, 8, 4)])
me_cube_010.materials.append(mat_material_003)
me_cube_010.use_remesh_preserve_volume = False
me_cube_010.use_remesh_preserve_attributes = False
me_cube_010.use_mirror_vertex_groups = False
me_cube_010.update()
me_cube_009 = bpy.data.meshes.new('Cube.009')
me_cube_009.from_pydata([(-0.04493, 1.356, -1.0), (-0.04493, 2.961, -0.3886), (0.04493, 2.961, -0.3886), (0.04493, 1.356, -1.0), (-0.04493, 1.356, 1.0), (-0.04493, 2.961, 0.3886), (0.04493, 2.961, 0.3886), (0.04493, 1.356, 1.0), (-0.04493, 2.061, 1.217), (-0.04493, 2.061, -1.217), (0.04493, 2.061, 1.217), (0.04493, 2.061, -1.217)], [], [(8, 5, 1, 9), (5, 6, 2, 1), (10, 7, 3, 11), (7, 4, 0, 3), (9, 1, 2, 11), (10, 6, 5, 8), (4, 8, 9, 0), (6, 10, 11, 2), (0, 9, 11, 3), (7, 10, 8, 4)])
me_cube_009.materials.append(mat_material_003)
me_cube_009.use_remesh_preserve_volume = False
me_cube_009.use_remesh_preserve_attributes = False
me_cube_009.use_mirror_vertex_groups = False
me_cube_009.update()
me_cube_008 = bpy.data.meshes.new('Cube.008')
me_cube_008.from_pydata([(-0.04493, 1.356, -1.0), (-0.04493, 2.961, -0.3886), (0.04493, 2.961, -0.3886), (0.04493, 1.356, -1.0), (-0.04493, 1.356, 1.0), (-0.04493, 2.961, 0.3886), (0.04493, 2.961, 0.3886), (0.04493, 1.356, 1.0), (-0.04493, 2.061, 1.217), (-0.04493, 2.061, -1.217), (0.04493, 2.061, 1.217), (0.04493, 2.061, -1.217)], [], [(8, 5, 1, 9), (5, 6, 2, 1), (10, 7, 3, 11), (7, 4, 0, 3), (9, 1, 2, 11), (10, 6, 5, 8), (4, 8, 9, 0), (6, 10, 11, 2), (0, 9, 11, 3), (7, 10, 8, 4)])
me_cube_008.materials.append(mat_material_003)
me_cube_008.use_remesh_preserve_volume = False
me_cube_008.use_remesh_preserve_attributes = False
me_cube_008.use_mirror_vertex_groups = False
me_cube_008.update()
me_cube_007 = bpy.data.meshes.new('Cube.007')
me_cube_007.from_pydata([(-0.04493, 1.356, -1.0), (-0.04493, 2.961, -0.3886), (0.04493, 2.961, -0.3886), (0.04493, 1.356, -1.0), (-0.04493, 1.356, 1.0), (-0.04493, 2.961, 0.3886), (0.04493, 2.961, 0.3886), (0.04493, 1.356, 1.0), (-0.04493, 2.061, 1.217), (-0.04493, 2.061, -1.217), (0.04493, 2.061, 1.217), (0.04493, 2.061, -1.217)], [], [(8, 5, 1, 9), (5, 6, 2, 1), (10, 7, 3, 11), (7, 4, 0, 3), (9, 1, 2, 11), (10, 6, 5, 8), (4, 8, 9, 0), (6, 10, 11, 2), (0, 9, 11, 3), (7, 10, 8, 4)])
me_cube_007.materials.append(mat_material_003)
me_cube_007.use_remesh_preserve_volume = False
me_cube_007.use_remesh_preserve_attributes = False
me_cube_007.use_mirror_vertex_groups = False
me_cube_007.update()
me_cylinder_003 = bpy.data.meshes.new('Cylinder.003')
me_cylinder_003.from_pydata([(0.4327, 0.9409, 1.518), (0.3133, 1.908, 1.35), (0.01301, 0.847, 1.274), (-0.1064, 1.814, 1.107), (0.02326, 0.764, 0.7869), (-0.09613, 1.731, 0.6197), (0.4532, 0.775, 0.5434), (0.3338, 1.742, 0.3762), (0.8729, 0.8689, 0.7869), (0.7535, 1.836, 0.6197), (0.8627, 0.9519, 1.274), (0.7433, 1.919, 1.107)], [], [(0, 1, 3, 2), (2, 3, 5, 4), (4, 5, 7, 6), (6, 7, 9, 8), (3, 1, 11, 9, 7, 5), (10, 11, 1, 0), (8, 9, 11, 10), (0, 2, 4, 6, 8, 10)])
me_cylinder_003.materials.append(mat_material)
me_cylinder_003.use_remesh_preserve_volume = False
me_cylinder_003.use_remesh_preserve_attributes = False
me_cylinder_003.use_mirror_vertex_groups = False
me_cylinder_003.update()
me_cylinder_002 = bpy.data.meshes.new('Cylinder.002')
me_cylinder_002.from_pydata([(0.5486, -0.819, 1.518), (0.3943, -1.781, 1.35), (0.9779, -0.8455, 1.274), (0.8236, -1.808, 1.107), (0.9911, -0.763, 0.7869), (0.8369, -1.725, 0.6197), (0.5751, -0.6539, 0.5434), (0.4208, -1.616, 0.3762), (0.1458, -0.6274, 0.7869), (-0.008454, -1.589, 0.6197), (0.1326, -0.7099, 1.274), (-0.02169, -1.672, 1.107)], [], [(0, 1, 3, 2), (2, 3, 5, 4), (4, 5, 7, 6), (6, 7, 9, 8), (3, 1, 11, 9, 7, 5), (10, 11, 1, 0), (8, 9, 11, 10), (0, 2, 4, 6, 8, 10)])
me_cylinder_002.materials.append(mat_material)
me_cylinder_002.use_remesh_preserve_volume = False
me_cylinder_002.use_remesh_preserve_attributes = False
me_cylinder_002.use_mirror_vertex_groups = False
me_cylinder_002.update()
me_cube_006 = bpy.data.meshes.new('Cube.006')
me_cube_006.from_pydata([(-0.148, -0.4878, 0.7239), (-0.148, 0.4878, 0.7239), (0.6118, 0.4878, 0.4309), (0.6118, -0.4878, 0.4309), (0.2674, -0.4878, 1.801), (0.2674, 0.4878, 1.801), (1.027, 0.4878, 1.508), (1.027, -0.4878, 1.508)], [], [(4, 5, 1, 0), (5, 6, 2, 1), (6, 7, 3, 2), (7, 4, 0, 3), (0, 1, 2, 3), (7, 6, 5, 4)])
me_cube_006.materials.append(mat_material)
me_cube_006.use_remesh_preserve_volume = False
me_cube_006.use_remesh_preserve_attributes = False
me_cube_006.use_mirror_vertex_groups = False
me_cube_006.update()
me_cube_005 = bpy.data.meshes.new('Cube.005')
me_cube_005.from_pydata([(-1.143, -1.324, 0.3536), (-1.272, -0.2488, 0.4219), (-0.6732, -0.1263, 0.1675), (-0.5447, -1.201, 0.09924), (-0.927, -1.293, 0.8773), (-1.055, -0.2181, 0.9456), (-0.4569, -0.0957, 0.6912), (-0.3284, -1.171, 0.6229), (-1.045, -1.975, 0.3106), (-1.128, -1.53, 0.3378), (-0.594, -1.419, 0.1115), (-0.5115, -1.864, 0.0842), (-0.8514, -1.954, 0.7777), (-0.9339, -1.509, 0.8049), (-0.4002, -1.398, 0.5786), (-0.3177, -1.843, 0.5513)], [], [(4, 5, 1, 0), (5, 6, 2, 1), (6, 7, 3, 2), (7, 4, 0, 3), (0, 1, 2, 3), (7, 6, 5, 4), (12, 13, 9, 8), (13, 14, 10, 9), (14, 15, 11, 10), (15, 12, 8, 11), (8, 9, 10, 11), (15, 14, 13, 12)])
me_cube_005.materials.append(mat_material_002)
me_cube_005.use_remesh_preserve_volume = False
me_cube_005.use_remesh_preserve_attributes = False
me_cube_005.use_mirror_vertex_groups = False
me_cube_005.update()
me_cube_004 = bpy.data.meshes.new('Cube.004')
me_cube_004.from_pydata([(-1.405, -0.7254, 0.4413), (-1.405, 0.7254, 0.4413), (-0.9053, 0.7254, 0.2394), (-0.9053, -0.7254, 0.2394), (-1.232, -0.7254, 0.8698), (-1.232, 0.7254, 0.8698), (-0.7322, 0.7254, 0.6679), (-0.7322, -0.7254, 0.6679)], [], [(4, 5, 1, 0), (5, 6, 2, 1), (6, 7, 3, 2), (7, 4, 0, 3), (0, 1, 2, 3), (7, 6, 5, 4)])
me_cube_004.materials.append(mat_material_002)
me_cube_004.use_remesh_preserve_volume = False
me_cube_004.use_remesh_preserve_attributes = False
me_cube_004.use_mirror_vertex_groups = False
me_cube_004.update()
me_cylinder_001 = bpy.data.meshes.new('Cylinder.001')
me_cylinder_001.from_pydata([(4.699e-09, -2.578, 1.09), (4.699e-09, -2.67, 1.09), (0.7708, -2.578, 0.7708), (0.7708, -2.67, 0.7708), (1.09, -2.578, -1.266e-07), (1.09, -2.67, 6.833e-08), (0.7708, -2.578, -0.7708), (0.7708, -2.67, -0.7708), (-9.06e-08, -2.578, -1.09), (-9.06e-08, -2.67, -1.09), (-0.7708, -2.578, -0.7708), (-0.7708, -2.67, -0.7708), (-1.09, -2.578, -6.162e-08), (-1.09, -2.67, 6.833e-08), (-0.7708, -2.578, 0.7708), (-0.7708, -2.67, 0.7708), (4.861e-09, -2.781, 1.026), (4.861e-09, -2.868, 1.026), (0.7256, -2.781, 0.7256), (0.7256, -2.868, 0.7256), (1.026, -2.781, -1.192e-07), (1.026, -2.868, 6.433e-08), (0.7256, -2.781, -0.7256), (0.7256, -2.868, -0.7256), (-8.485e-08, -2.781, -1.026), (-8.485e-08, -2.868, -1.026), (-0.7256, -2.781, -0.7256), (-0.7256, -2.868, -0.7256), (-1.026, -2.781, -5.801e-08), (-1.026, -2.868, 6.433e-08), (-0.7256, -2.781, 0.7256), (-0.7256, -2.868, 0.7256), (5.276e-10, -2.985, 0.9365), (5.276e-10, -3.064, 0.9365), (0.6622, -2.985, 0.6622), (0.6622, -3.064, 0.6622), (0.9365, -2.985, -1.068e-07), (0.9365, -3.064, 6.066e-08), (0.6622, -2.985, -0.6622), (0.6622, -3.064, -0.6622), (-8.134e-08, -2.985, -0.9365), (-8.134e-08, -3.064, -0.9365), (-0.6622, -2.985, -0.6622), (-0.6622, -3.064, -0.6622), (-0.9365, -2.985, -5.098e-08), (-0.9365, -3.064, 6.066e-08), (-0.6622, -2.985, 0.6622), (-0.6622, -3.064, 0.6622), (-1.449e-09, -3.188, 0.8556), (-1.449e-09, -3.26, 0.8556), (0.605, -3.188, 0.605), (0.605, -3.26, 0.605), (0.8556, -3.188, -9.725e-08), (0.8556, -3.26, 5.574e-08), (0.605, -3.188, -0.605), (0.605, -3.26, -0.605), (-7.625e-08, -3.188, -0.8556), (-7.625e-08, -3.26, -0.8556), (-0.605, -3.188, -0.605), (-0.605, -3.26, -0.605), (-0.8556, -3.188, -4.625e-08), (-0.8556, -3.26, 5.574e-08), (-0.605, -3.188, 0.605), (-0.605, -3.26, 0.605)], [], [(0, 1, 3, 2), (2, 3, 5, 4), (4, 5, 7, 6), (6, 7, 9, 8), (8, 9, 11, 10), (10, 11, 13, 12), (3, 1, 15, 13, 11, 9, 7, 5), (14, 15, 1, 0), (12, 13, 15, 14), (0, 2, 4, 6, 8, 10, 12, 14), (16, 17, 19, 18), (18, 19, 21, 20), (20, 21, 23, 22), (22, 23, 25, 24), (24, 25, 27, 26), (26, 27, 29, 28), (19, 17, 31, 29, 27, 25, 23, 21), (30, 31, 17, 16), (28, 29, 31, 30), (16, 18, 20, 22, 24, 26, 28, 30), (32, 33, 35, 34), (34, 35, 37, 36), (36, 37, 39, 38), (38, 39, 41, 40), (40, 41, 43, 42), (42, 43, 45, 44), (35, 33, 47, 45, 43, 41, 39, 37), (46, 47, 33, 32), (44, 45, 47, 46), (32, 34, 36, 38, 40, 42, 44, 46), (48, 49, 51, 50), (50, 51, 53, 52), (52, 53, 55, 54), (54, 55, 57, 56), (56, 57, 59, 58), (58, 59, 61, 60), (51, 49, 63, 61, 59, 57, 55, 53), (62, 63, 49, 48), (60, 61, 63, 62), (48, 50, 52, 54, 56, 58, 60, 62)])
me_cylinder_001.materials.append(mat_material)
me_cylinder_001.use_remesh_preserve_volume = False
me_cylinder_001.use_remesh_preserve_attributes = False
me_cylinder_001.use_mirror_vertex_groups = False
me_cylinder_001.update()
me_cube_003 = bpy.data.meshes.new('Cube.003')
me_cube_003.from_pydata([(-0.6338, -0.6774, 0.5988), (-0.676, -0.317, 0.6311), (-0.3398, -0.3172, 0.7685), (-0.2976, -0.6776, 0.7362), (-0.7702, -0.7232, 0.9324), (-0.8124, -0.3629, 0.9647), (-0.4761, -0.3631, 1.102), (-0.4339, -0.7235, 1.07), (-0.5659, -1.053, 0.5749), (-0.2296, -1.053, 0.7123), (-0.7022, -1.099, 0.9085), (-0.3659, -1.099, 1.046), (-0.04299, -0.681, 0.8398), (-0.1793, -0.7268, 1.173), (-0.0251, -1.057, 0.7955), (-0.1614, -1.103, 1.129), (-0.3377, -1.429, 0.6165), (-0.2143, -1.429, 0.6669), (-0.474, -1.475, 0.9501), (-0.3506, -1.475, 1.0), (-0.009796, -1.432, 0.7501), (-0.1461, -1.478, 1.084), (-0.2007, -1.831, 0.6172), (-0.337, -1.877, 0.9508), (0.003826, -1.835, 0.7003), (-0.1325, -1.88, 1.034), (-0.1925, -2.072, 0.5874), (-0.3288, -2.118, 0.9209), (0.012, -2.076, 0.6705), (-0.1243, -2.122, 1.004), (-0.3636, -1.828, 0.551), (-0.4999, -1.874, 0.8846), (-0.3554, -2.07, 0.5212), (-0.4917, -2.116, 0.8547)], [], [(4, 5, 1, 0), (5, 6, 2, 1), (6, 7, 3, 2), (0, 3, 9, 8), (0, 1, 2, 3), (7, 6, 5, 4), (15, 11, 19, 21), (7, 4, 10, 11), (7, 11, 15, 13), (4, 0, 8, 10), (12, 13, 15, 14), (9, 3, 12, 14), (9, 14, 20, 17), (3, 7, 13, 12), (19, 18, 16, 17), (17, 20, 24, 22), (14, 15, 21, 20), (8, 9, 17, 16), (11, 10, 18, 19), (10, 8, 16, 18), (22, 24, 28, 26), (21, 19, 23, 25), (20, 21, 25, 24), (19, 17, 22, 23), (27, 26, 28, 29), (25, 23, 27, 29), (24, 25, 29, 28), (27, 23, 31, 33), (31, 30, 32, 33), (22, 26, 32, 30), (26, 27, 33, 32), (23, 22, 30, 31)])
me_cube_003.materials.append(mat_material_001)
me_cube_003.use_remesh_preserve_volume = False
me_cube_003.use_remesh_preserve_attributes = False
me_cube_003.use_mirror_vertex_groups = False
me_cube_003.update()
me_cube_002 = bpy.data.meshes.new('Cube.002')
me_cube_002.from_pydata([(-0.4152, 0.9755, 0.7419), (-0.3004, 1.313, 0.7018), (0.01998, 1.313, 0.8365), (-0.01214, 0.9748, 0.9114), (-0.546, 1.057, 1.053), (-0.4312, 1.395, 1.013), (-0.1108, 1.394, 1.148), (-0.1429, 1.056, 1.223), (-0.6796, 0.976, 0.6308), (-0.5814, 1.314, 0.5837), (-0.8104, 1.058, 0.9423), (-0.7122, 1.395, 0.8952), (-0.3525, 0.4177, 0.9142), (-0.06514, 0.4171, 1.035), (-0.4833, 0.4991, 1.226), (-0.1959, 0.4986, 1.347)], [], [(1, 0, 8, 9), (5, 6, 2, 1), (6, 7, 3, 2), (0, 3, 13, 12), (0, 1, 2, 3), (7, 6, 5, 4), (10, 11, 9, 8), (5, 1, 9, 11), (4, 5, 11, 10), (0, 4, 10, 8), (15, 14, 12, 13), (7, 4, 14, 15), (3, 7, 15, 13), (4, 0, 12, 14)])
me_cube_002.materials.append(mat_material_001)
me_cube_002.use_remesh_preserve_volume = False
me_cube_002.use_remesh_preserve_attributes = False
me_cube_002.use_mirror_vertex_groups = False
me_cube_002.update()
me_cube_001 = bpy.data.meshes.new('Cube.001')
me_cube_001.from_pydata([(-1.396, -0.6652, -0.2148), (-1.463, -0.2408, -0.2148), (-1.039, -0.1735, -0.2148), (-0.9716, -0.5979, -0.2148), (-1.396, -0.6652, 0.2148), (-1.463, -0.2408, 0.2148), (-1.039, -0.1735, 0.2148), (-0.9716, -0.5979, 0.2148), (-1.274, -1.274, -0.2148), (-1.342, -0.8496, -0.2148), (-0.9172, -0.7822, -0.2148), (-0.8499, -1.207, -0.2148), (-1.274, -1.274, 0.2148), (-1.342, -0.8496, 0.2148), (-0.9172, -0.7822, 0.2148), (-0.8499, -1.207, 0.2148), (-1.166, -1.91, -0.2148), (-1.233, -1.485, -0.2148), (-0.809, -1.418, -0.2148), (-0.7417, -1.842, -0.2148), (-1.166, -1.91, 0.2148), (-1.233, -1.485, 0.2148), (-0.809, -1.418, 0.2148), (-0.7417, -1.842, 0.2148), (-1.044, -2.505, -0.2148), (-1.112, -2.081, -0.2148), (-0.6872, -2.013, -0.2148), (-0.6199, -2.438, -0.2148), (-1.044, -2.505, 0.2148), (-1.112, -2.081, 0.2148), (-0.6872, -2.013, 0.2148), (-0.6199, -2.438, 0.2148), (-1.489, 0.4884, -0.2148), (-1.392, 0.907, -0.2148), (-0.9733, 0.8102, -0.2148), (-1.07, 0.3916, -0.2148), (-1.489, 0.4884, 0.2148), (-1.392, 0.907, 0.2148), (-0.9733, 0.8102, 0.2148), (-1.07, 0.3916, 0.2148), (-1.326, 1.084, -0.2148), (-1.23, 1.502, -0.2148), (-0.811, 1.405, -0.2148), (-0.9077, 0.9868, -0.2148), (-1.326, 1.084, 0.2148), (-1.23, 1.502, 0.2148), (-0.811, 1.405, 0.2148), (-0.9077, 0.9868, 0.2148), (-1.11, 1.789, -0.2148), (-1.105, 2.219, -0.2148), (-0.6758, 2.215, -0.2148), (-0.6802, 1.785, -0.2148), (-1.11, 1.789, 0.2148), (-1.105, 2.219, 0.2148), (-0.6758, 2.215, 0.2148), (-0.6802, 1.785, 0.2148), (-0.8575, -3.217, -0.2148), (-1.026, -2.822, -0.2148), (-0.6305, -2.654, -0.2148), (-0.4622, -3.049, -0.2148), (-0.8575, -3.217, 0.2148), (-1.026, -2.822, 0.2148), (-0.6305, -2.654, 0.2148), (-0.4622, -3.049, 0.2148)], [], [(4, 5, 1, 0), (5, 6, 2, 1), (6, 7, 3, 2), (7, 4, 0, 3), (0, 1, 2, 3), (7, 6, 5, 4), (12, 13, 9, 8), (13, 14, 10, 9), (14, 15, 11, 10), (15, 12, 8, 11), (8, 9, 10, 11), (15, 14, 13, 12), (20, 21, 17, 16), (21, 22, 18, 17), (22, 23, 19, 18), (23, 20, 16, 19), (16, 17, 18, 19), (23, 22, 21, 20), (28, 29, 25, 24), (29, 30, 26, 25), (30, 31, 27, 26), (31, 28, 24, 27), (24, 25, 26, 27), (31, 30, 29, 28), (36, 37, 33, 32), (37, 38, 34, 33), (38, 39, 35, 34), (39, 36, 32, 35), (32, 33, 34, 35), (39, 38, 37, 36), (44, 45, 41, 40), (45, 46, 42, 41), (46, 47, 43, 42), (47, 44, 40, 43), (40, 41, 42, 43), (47, 46, 45, 44), (52, 53, 49, 48), (53, 54, 50, 49), (54, 55, 51, 50), (55, 52, 48, 51), (48, 49, 50, 51), (55, 54, 53, 52), (60, 61, 57, 56), (61, 62, 58, 57), (62, 63, 59, 58), (63, 60, 56, 59), (56, 57, 58, 59), (63, 62, 61, 60)])
me_cube_001.materials.append(mat_material)
me_cube_001.use_remesh_preserve_volume = False
me_cube_001.use_remesh_preserve_attributes = False
me_cube_001.use_mirror_vertex_groups = False
me_cube_001.update()
me_cylinder = bpy.data.meshes.new('Cylinder')
me_cylinder.from_pydata([(4.32e-07, -2.281, 1.0), (1.194e-07, -0.2813, 1.284), (-0.7071, -2.281, 0.7071), (-0.9082, -0.2813, 0.9082), (-1.0, -2.281, -1.192e-07), (-1.284, -0.2813, 5.749e-08), (-0.7071, -2.281, -0.7071), (-0.9082, -0.2813, -0.9082), (5.195e-07, -2.281, -1.0), (2.317e-07, -0.2813, -1.284), (0.7071, -2.281, -0.7071), (0.9082, -0.2813, -0.9082), (1.0, -2.281, -5.96e-08), (1.284, -0.2813, 5.749e-08), (0.7071, -2.281, 0.7071), (0.9082, -0.2813, 0.9082), (7.414e-08, 0.01868, 1.284), (-0.9082, 0.01868, 0.9082), (-1.284, 0.01868, 5.749e-08), (-0.9082, 0.01868, -0.9082), (1.864e-07, 0.01868, -1.284), (0.9082, 0.01868, -0.9082), (1.284, 0.01868, 5.749e-08), (0.9082, 0.01868, 0.9082), (7.915e-08, 0.01868, 1.089), (-0.7703, 0.01868, 0.7703), (-1.089, 0.01868, 5.441e-08), (-0.7703, 0.01868, -0.7703), (1.744e-07, 0.01868, -1.089), (0.7703, 0.01868, -0.7703), (1.089, 0.01868, 5.441e-08), (0.7703, 0.01868, 0.7703), (4.646e-08, 0.2351, 1.089), (-0.7703, 0.2351, 0.7703), (-1.089, 0.2351, 6.594e-08), (-0.7703, 0.2351, -0.7703), (1.417e-07, 0.2351, -1.089), (0.7703, 0.2351, -0.7703), (1.089, 0.2351, 6.594e-08), (0.7703, 0.2351, 0.7703), (4.882e-08, 0.2351, 1.365), (-0.9651, 0.2351, 0.9651), (-1.365, 0.2351, 6.943e-08), (-0.9651, 0.2351, -0.9651), (1.681e-07, 0.2351, -1.365), (0.9651, 0.2351, -0.9651), (1.365, 0.2351, 6.943e-08), (0.9651, 0.2351, 0.9651), (1.001e-08, 0.4921, 1.365), (-0.9651, 0.4921, 0.9651), (-1.365, 0.4921, 9.56e-08), (-0.9651, 0.4921, -0.9651), (1.293e-07, 0.4921, -1.365), (0.9651, 0.4921, -0.9651), (1.365, 0.4921, 9.56e-08), (0.9651, 0.4921, 0.9651), (-1.455e-07, 1.507, 1.098), (-0.7766, 1.507, 0.7766), (-1.098, 1.507, 1.687e-07), (-0.7766, 1.507, -0.7766), (-4.944e-08, 1.507, -1.098), (0.7766, 1.507, -0.7766), (1.098, 1.507, 1.687e-07), (0.7766, 1.507, 0.7766), (-1.462e-07, 1.507, 0.6592), (-0.4661, 1.507, 0.4661), (-0.6592, 1.507, 1.668e-07), (-0.4661, 1.507, -0.4661), (-8.86e-08, 1.507, -0.6592), (0.4661, 1.507, -0.4661), (0.6592, 1.507, 1.668e-07), (0.4661, 1.507, 0.4661), (-1.687e-07, 1.655, 0.6592), (-0.4661, 1.655, 0.4661), (-0.6592, 1.655, 1.307e-07), (-0.4661, 1.655, -0.4661), (-1.111e-07, 1.655, -0.6592), (0.4661, 1.655, -0.4661), (0.6592, 1.655, 1.307e-07), (0.4661, 1.655, 0.4661), (-1.635e-07, 1.655, 1.057), (-0.7475, 1.655, 0.7475), (-1.057, 1.655, 1.287e-07), (-0.7475, 1.655, -0.7475), (-7.108e-08, 1.655, -1.057), (0.7475, 1.655, -0.7475), (1.057, 1.655, 1.287e-07), (0.7475, 1.655, 0.7475), (-2.268e-07, 2.075, 1.057), (-0.7475, 2.075, 0.7475), (-1.057, 2.075, 1.287e-07), (-0.7475, 2.075, -0.7475), (-1.344e-07, 2.075, -1.057), (0.7475, 2.075, -0.7475), (1.057, 2.075, 1.287e-07), (0.7475, 2.075, 0.7475), (-2.834e-07, 2.413, 0.7852), (-0.5552, 2.413, 0.5552), (-0.7852, 2.413, 1.168e-07), (-0.5552, 2.413, -0.5552), (-2.147e-07, 2.413, -0.7852), (0.5552, 2.413, -0.5552), (0.7852, 2.413, 1.168e-07), (0.5552, 2.413, 0.5552), (-2.782e-07, 2.413, 0.4951), (-0.3501, 2.413, 0.3501), (-0.4951, 2.413, 1.177e-07), (-0.3501, 2.413, -0.3501), (-2.349e-07, 2.413, -0.4951), (0.3501, 2.413, -0.3501), (0.4951, 2.413, 1.177e-07), (0.3501, 2.413, 0.3501), (-3.354e-07, 2.792, 0.4951), (-0.3501, 2.792, 0.3501), (-0.4951, 2.792, 1.177e-07), (-0.3501, 2.792, -0.3501), (-2.921e-07, 2.792, -0.4951), (0.3501, 2.792, -0.3501), (0.4951, 2.792, 1.177e-07), (0.3501, 2.792, 0.3501), (-3.367e-07, 2.792, 0.6195), (-0.4381, 2.792, 0.4381), (-0.6195, 2.792, 1.173e-07), (-0.4381, 2.792, -0.4381), (-2.825e-07, 2.792, -0.6195), (0.4381, 2.792, -0.4381), (0.6195, 2.792, 1.173e-07), (0.4381, 2.792, 0.4381), (-3.714e-07, 3.022, 0.6195), (-0.4381, 3.022, 0.4381), (-0.6195, 3.022, 1.552e-07), (-0.4381, 3.022, -0.4381), (-3.172e-07, 3.022, -0.6195), (0.4381, 3.022, -0.4381), (0.6195, 3.022, 1.552e-07), (0.4381, 3.022, 0.4381), (-3.943e-07, 3.143, 0.2907), (-0.2056, 3.143, 0.2056), (-0.2907, 3.143, 1.519e-07), (-0.2056, 3.143, -0.2056), (-3.689e-07, 3.143, -0.2907), (0.2056, 3.143, -0.2056), (0.2907, 3.143, 1.519e-07), (0.2056, 3.143, 0.2056), (4.615e-07, -2.484, 1.031), (-0.7293, -2.484, 0.7293), (-1.031, -2.484, -1.208e-07), (-0.7293, -2.484, -0.7293), (5.517e-07, -2.484, -1.031), (0.7293, -2.484, -0.7293), (1.031, -2.484, -5.937e-08), (0.7293, -2.484, 0.7293), (6.083e-07, -3.391, 0.6992), (-0.4944, -3.391, 0.4944), (-0.6992, -3.391, -1.083e-07), (-0.4944, -3.391, -0.4944), (6.695e-07, -3.391, -0.6992), (0.4944, -3.391, -0.4944), (0.6992, -3.391, -6.665e-08), (0.4944, -3.391, 0.4944), (6.198e-07, -3.391, 0.514), (-0.3634, -3.391, 0.3634), (-0.514, -3.391, -9.541e-08), (-0.3634, -3.391, -0.3634), (6.647e-07, -3.391, -0.514), (0.3634, -3.391, -0.3634), (0.514, -3.391, -6.478e-08), (0.3634, -3.391, 0.3634), (-2.115e-07, 2.115, 0.514), (-0.3634, 2.115, 0.3634), (-0.514, 2.115, -5.346e-07), (-0.3634, 2.115, -0.3634), (-1.666e-07, 2.115, -0.514), (0.3634, 2.115, -0.3634), (0.514, 2.115, -5.04e-07), (0.3634, 2.115, 0.3634)], [], [(0, 1, 3, 2), (2, 3, 5, 4), (4, 5, 7, 6), (6, 7, 9, 8), (8, 9, 11, 10), (10, 11, 13, 12), (1, 15, 23, 16), (14, 15, 1, 0), (12, 13, 15, 14), (14, 0, 144, 151), (16, 23, 31, 24), (15, 13, 22, 23), (13, 11, 21, 22), (11, 9, 20, 21), (9, 7, 19, 20), (7, 5, 18, 19), (5, 3, 17, 18), (3, 1, 16, 17), (24, 31, 39, 32), (23, 22, 30, 31), (22, 21, 29, 30), (21, 20, 28, 29), (20, 19, 27, 28), (19, 18, 26, 27), (18, 17, 25, 26), (17, 16, 24, 25), (32, 39, 47, 40), (31, 30, 38, 39), (30, 29, 37, 38), (29, 28, 36, 37), (28, 27, 35, 36), (27, 26, 34, 35), (26, 25, 33, 34), (25, 24, 32, 33), (40, 47, 55, 48), (39, 38, 46, 47), (38, 37, 45, 46), (37, 36, 44, 45), (36, 35, 43, 44), (35, 34, 42, 43), (34, 33, 41, 42), (33, 32, 40, 41), (48, 55, 63, 56), (47, 46, 54, 55), (46, 45, 53, 54), (45, 44, 52, 53), (44, 43, 51, 52), (43, 42, 50, 51), (42, 41, 49, 50), (41, 40, 48, 49), (56, 63, 71, 64), (55, 54, 62, 63), (54, 53, 61, 62), (53, 52, 60, 61), (52, 51, 59, 60), (51, 50, 58, 59), (50, 49, 57, 58), (49, 48, 56, 57), (64, 71, 79, 72), (63, 62, 70, 71), (62, 61, 69, 70), (61, 60, 68, 69), (60, 59, 67, 68), (59, 58, 66, 67), (58, 57, 65, 66), (57, 56, 64, 65), (72, 79, 87, 80), (71, 70, 78, 79), (70, 69, 77, 78), (69, 68, 76, 77), (68, 67, 75, 76), (67, 66, 74, 75), (66, 65, 73, 74), (65, 64, 72, 73), (80, 87, 95, 88), (79, 78, 86, 87), (78, 77, 85, 86), (77, 76, 84, 85), (76, 75, 83, 84), (75, 74, 82, 83), (74, 73, 81, 82), (73, 72, 80, 81), (88, 95, 103, 96), (87, 86, 94, 95), (86, 85, 93, 94), (85, 84, 92, 93), (84, 83, 91, 92), (83, 82, 90, 91), (82, 81, 89, 90), (81, 80, 88, 89), (96, 103, 111, 104), (95, 94, 102, 103), (94, 93, 101, 102), (93, 92, 100, 101), (92, 91, 99, 100), (91, 90, 98, 99), (90, 89, 97, 98), (89, 88, 96, 97), (104, 111, 119, 112), (103, 102, 110, 111), (102, 101, 109, 110), (101, 100, 108, 109), (100, 99, 107, 108), (99, 98, 106, 107), (98, 97, 105, 106), (97, 96, 104, 105), (112, 119, 127, 120), (111, 110, 118, 119), (110, 109, 117, 118), (109, 108, 116, 117), (108, 107, 115, 116), (107, 106, 114, 115), (106, 105, 113, 114), (105, 104, 112, 113), (120, 127, 135, 128), (119, 118, 126, 127), (118, 117, 125, 126), (117, 116, 124, 125), (116, 115, 123, 124), (115, 114, 122, 123), (114, 113, 121, 122), (113, 112, 120, 121), (128, 135, 143, 136), (127, 126, 134, 135), (126, 125, 133, 134), (125, 124, 132, 133), (124, 123, 131, 132), (123, 122, 130, 131), (122, 121, 129, 130), (121, 120, 128, 129), (137, 136, 143, 142, 141, 140, 139, 138), (135, 134, 142, 143), (134, 133, 141, 142), (133, 132, 140, 141), (132, 131, 139, 140), (131, 130, 138, 139), (130, 129, 137, 138), (129, 128, 136, 137), (151, 144, 152, 159), (12, 14, 151, 150), (10, 12, 150, 149), (8, 10, 149, 148), (6, 8, 148, 147), (4, 6, 147, 146), (2, 4, 146, 145), (0, 2, 145, 144), (159, 152, 160, 167), (150, 151, 159, 158), (149, 150, 158, 157), (148, 149, 157, 156), (147, 148, 156, 155), (146, 147, 155, 154), (145, 146, 154, 153), (144, 145, 153, 152), (167, 160, 168, 175), (158, 159, 167, 166), (157, 158, 166, 165), (156, 157, 165, 164), (155, 156, 164, 163), (154, 155, 163, 162), (153, 154, 162, 161), (152, 153, 161, 160), (168, 169, 170, 171, 172, 173, 174, 175), (166, 167, 175, 174), (165, 166, 174, 173), (164, 165, 173, 172), (163, 164, 172, 171), (162, 163, 171, 170), (161, 162, 170, 169), (160, 161, 169, 168)])
me_cylinder.materials.append(mat_material_001)
me_cylinder.use_remesh_preserve_volume = False
me_cylinder.use_remesh_preserve_attributes = False
me_cylinder.use_mirror_vertex_groups = False
me_cylinder.update()

# ---- objects
ob_cube_015 = bpy.data.objects.new('Cube.015', me_cube_016)
ob_torus_001 = bpy.data.objects.new('Torus.001', me_torus_001)
ob_torus = bpy.data.objects.new('Torus', me_torus)
ob_cube_014 = bpy.data.objects.new('Cube.014', me_cube_015)
ob_cube_013 = bpy.data.objects.new('Cube.013', me_cube_014)
ob_cube_012 = bpy.data.objects.new('Cube.012', me_cube_013)
ob_cube_011 = bpy.data.objects.new('Cube.011', me_cube_012)
ob_cube_010 = bpy.data.objects.new('Cube.010', me_cube_011)
ob_cube_009 = bpy.data.objects.new('Cube.009', me_cube_010)
ob_cube_008 = bpy.data.objects.new('Cube.008', me_cube_009)
ob_cube_007 = bpy.data.objects.new('Cube.007', me_cube_008)
ob_cube_006 = bpy.data.objects.new('Cube.006', me_cube_007)
ob_cylinder_003 = bpy.data.objects.new('Cylinder.003', me_cylinder_003)
ob_cylinder_002 = bpy.data.objects.new('Cylinder.002', me_cylinder_002)
ob_cube_005 = bpy.data.objects.new('Cube.005', me_cube_006)
ob_cube_004 = bpy.data.objects.new('Cube.004', me_cube_005)
ob_cube_003 = bpy.data.objects.new('Cube.003', me_cube_004)
ob_cylinder_001 = bpy.data.objects.new('Cylinder.001', me_cylinder_001)
ob_cube_002 = bpy.data.objects.new('Cube.002', me_cube_003)
ob_cube_001 = bpy.data.objects.new('Cube.001', me_cube_002)
ob_cube = bpy.data.objects.new('Cube', me_cube_001)
ob_cylinder = bpy.data.objects.new('Cylinder', me_cylinder)
ob_lamp = bpy.data.objects.new('Lamp', light_lamp)
ob_group = bpy.data.objects.new('Group', None)
ob_sun = bpy.data.objects.new('Sun', light_sun)
ob_camera = bpy.data.objects.new('Camera', cam_camera)

# ---- transforms, parenting, visibility, modifiers, constraints
ob_cube_015.location = (-1.5, 0.2, 0.0)
ob_cube_015.lineart.crease_threshold = 0.0
_m = ob_cube_015.modifiers.new('Bevel', 'BEVEL')
_m.width = 0.08
_m.width_pct = 0.08
_m.limit_method = 'NONE'
_m.spread = 0.0
ob_torus_001.location = (-1.5, 0.2, 0.0)
ob_torus_001.lineart.crease_threshold = 0.0
_m = ob_torus_001.modifiers.new('Bevel', 'BEVEL')
_m.width = 0.01
_m.width_pct = 0.01
_m.limit_method = 'NONE'
_m.spread = 0.0
ob_torus.location = (-1.5, 0.2, 0.0)
ob_torus.lineart.crease_threshold = 0.0
_m = ob_torus.modifiers.new('Bevel', 'BEVEL')
_m.width = 0.01
_m.width_pct = 0.01
_m.limit_method = 'NONE'
_m.spread = 0.0
ob_cube_014.location = (-1.5, 0.2, 0.0)
ob_cube_014.rotation_euler = (-2.773e-07, 2.793, -4.89e-08)
ob_cube_014.lineart.crease_threshold = 0.0
_m = ob_cube_014.modifiers.new('Bevel', 'BEVEL')
_m.width = 0.03
_m.width_pct = 0.03
_m.limit_method = 'NONE'
_m.spread = 0.0
ob_cube_013.location = (-1.5, 0.2, 0.0)
ob_cube_013.rotation_euler = (-3.098e-07, 2.443, -1.127e-07)
ob_cube_013.lineart.crease_threshold = 0.0
_m = ob_cube_013.modifiers.new('Bevel', 'BEVEL')
_m.width = 0.03
_m.width_pct = 0.03
_m.limit_method = 'NONE'
_m.spread = 0.0
ob_cube_012.location = (-1.5, 0.2, 0.0)
ob_cube_012.rotation_euler = (-4.031e-07, 2.094, -2.327e-07)
ob_cube_012.lineart.crease_threshold = 0.0
_m = ob_cube_012.modifiers.new('Bevel', 'BEVEL')
_m.width = 0.03
_m.width_pct = 0.03
_m.limit_method = 'NONE'
_m.spread = 0.0
ob_cube_011.location = (-1.5, 0.2, 0.0)
ob_cube_011.rotation_euler = (-9.081e-07, 1.745, -7.62e-07)
ob_cube_011.lineart.crease_threshold = 0.0
_m = ob_cube_011.modifiers.new('Bevel', 'BEVEL')
_m.width = 0.03
_m.width_pct = 0.03
_m.limit_method = 'NONE'
_m.spread = 0.0
ob_cube_010.location = (-1.5, 0.2, 0.0)
ob_cube_010.rotation_euler = (6.394e-07, 1.396, 7.62e-07)
ob_cube_010.lineart.crease_threshold = 0.0
_m = ob_cube_010.modifiers.new('Bevel', 'BEVEL')
_m.width = 0.03
_m.width_pct = 0.03
_m.limit_method = 'NONE'
_m.spread = 0.0
ob_cube_009.location = (-1.5, 0.2, 0.0)
ob_cube_009.rotation_euler = (1.344e-07, 1.047, 2.327e-07)
ob_cube_009.lineart.crease_threshold = 0.0
_m = ob_cube_009.modifiers.new('Bevel', 'BEVEL')
_m.width = 0.03
_m.width_pct = 0.03
_m.limit_method = 'NONE'
_m.spread = 0.0
ob_cube_008.location = (-1.5, 0.2, 0.0)
ob_cube_008.rotation_euler = (4.103e-08, 0.6981, 1.127e-07)
ob_cube_008.lineart.crease_threshold = 0.0
_m = ob_cube_008.modifiers.new('Bevel', 'BEVEL')
_m.width = 0.03
_m.width_pct = 0.03
_m.limit_method = 'NONE'
_m.spread = 0.0
ob_cube_007.location = (-1.5, 0.2, 0.0)
ob_cube_007.rotation_euler = (8.623e-09, 0.3491, 4.89e-08)
ob_cube_007.lineart.crease_threshold = 0.0
_m = ob_cube_007.modifiers.new('Bevel', 'BEVEL')
_m.width = 0.03
_m.width_pct = 0.03
_m.limit_method = 'NONE'
_m.spread = 0.0
ob_cube_006.location = (-1.5, 0.2, 0.0)
ob_cube_006.lineart.crease_threshold = 0.0
_m = ob_cube_006.modifiers.new('Bevel', 'BEVEL')
_m.width = 0.03
_m.width_pct = 0.03
_m.limit_method = 'NONE'
_m.spread = 0.0
ob_cylinder_003.location = (-1.5, 0.2, 0.0)
ob_cylinder_003.lineart.crease_threshold = 0.0
_m = ob_cylinder_003.modifiers.new('Bevel', 'BEVEL')
_m.width = 0.05
_m.width_pct = 0.05
_m.limit_method = 'NONE'
_m.spread = 0.0
ob_cylinder_002.location = (-1.5, 0.2, 0.0)
ob_cylinder_002.lineart.crease_threshold = 0.0
_m = ob_cylinder_002.modifiers.new('Bevel', 'BEVEL')
_m.width = 0.05
_m.width_pct = 0.05
_m.limit_method = 'NONE'
_m.spread = 0.0
ob_cube_005.location = (-1.5, 0.2, 0.0)
ob_cube_005.lineart.crease_threshold = 0.0
_m = ob_cube_005.modifiers.new('Bevel', 'BEVEL')
_m.limit_method = 'NONE'
_m.spread = 0.0
ob_cube_004.location = (-1.5, 0.2, 0.0)
ob_cube_004.lineart.crease_threshold = 0.0
_m = ob_cube_004.modifiers.new('Bevel', 'BEVEL')
_m.width = 0.05
_m.width_pct = 0.05
_m.limit_method = 'NONE'
_m.spread = 0.0
ob_cube_003.location = (-1.5, 0.2, 0.0)
ob_cube_003.lineart.crease_threshold = 0.0
_m = ob_cube_003.modifiers.new('Bevel', 'BEVEL')
_m.width = 0.08
_m.width_pct = 0.08
_m.limit_method = 'NONE'
_m.spread = 0.0
ob_cylinder_001.location = (-1.5, 0.2, 0.0)
ob_cylinder_001.lineart.crease_threshold = 0.0
_m = ob_cylinder_001.modifiers.new('Bevel', 'BEVEL')
_m.limit_method = 'NONE'
_m.spread = 0.0
ob_cube_002.location = (-1.5, 0.2, 0.0)
ob_cube_002.lineart.crease_threshold = 0.0
_m = ob_cube_002.modifiers.new('Bevel', 'BEVEL')
_m.width = 0.02
_m.width_pct = 0.02
_m.limit_method = 'NONE'
_m.spread = 0.0
ob_cube_001.location = (-1.5, 0.2, 0.0)
ob_cube_001.lineart.crease_threshold = 0.0
_m = ob_cube_001.modifiers.new('Bevel', 'BEVEL')
_m.width = 0.02
_m.width_pct = 0.02
_m.limit_method = 'NONE'
_m.spread = 0.0
ob_cube.location = (-1.5, 0.2, 0.0)
ob_cube.lineart.crease_threshold = 0.0
_m = ob_cube.modifiers.new('Bevel', 'BEVEL')
_m.width = 0.03
_m.width_pct = 0.03
_m.limit_method = 'NONE'
_m.spread = 0.0
ob_cylinder.location = (-1.5, 0.2, 0.0)
ob_cylinder.lineart.crease_threshold = 0.0
_m = ob_cylinder.modifiers.new('Bevel', 'BEVEL')
_m.width = 0.05
_m.width_pct = 0.05
_m.limit_method = 'NONE'
_m.spread = 0.0
ob_lamp.location = (-1.51, -3.498, 0.01455)
ob_lamp.rotation_euler = (0.6503, 0.05522, 1.866)
ob_lamp.lock_rotations_4d = False
ob_lamp.empty_display_type = 'ARROWS'
ob_lamp.color = (0.0, 0.0, 0.0, 0.0)
ob_lamp.lineart.crease_threshold = 0.0
ob_group.location = (0.0, 0.0, 0.0)
ob_group.scale = (-1.0, 1.0, 1.0)
ob_group.empty_image_offset = (0.0, 0.0)
ob_group.show_instancer_for_render = False
ob_group.instance_type = 'COLLECTION'
ob_group.lineart.crease_threshold = 0.0
ob_sun.location = (0.7973, 7.599, 4.7)
ob_sun.rotation_euler = (-0.4189, -0.1396, 0.2094)
ob_sun.hide_viewport = True
ob_sun.lineart.crease_threshold = 0.0
ob_camera.location = (-10.0, -10.0, 8.2)
ob_camera.rotation_euler = (1.047, 0.0, -0.7854)
ob_camera.lock_rotations_4d = False
ob_camera.empty_display_type = 'ARROWS'
ob_camera.color = (0.0, 0.0, 0.0, 0.0)
ob_camera.hide_viewport = True
ob_camera.display_type = 'WIRE'
ob_camera.lineart.crease_threshold = 0.0
ob_group.instance_collection = col_group

# ---- collection membership
col_collection_1.objects.link(ob_cube_015)
col_collection_1.objects.link(ob_torus_001)
col_collection_1.objects.link(ob_torus)
col_collection_1.objects.link(ob_cube_014)
col_collection_1.objects.link(ob_cube_013)
col_collection_1.objects.link(ob_cube_012)
col_collection_1.objects.link(ob_cube_011)
col_collection_1.objects.link(ob_cube_010)
col_collection_1.objects.link(ob_cube_009)
col_collection_1.objects.link(ob_cube_008)
col_collection_1.objects.link(ob_cube_007)
col_collection_1.objects.link(ob_cube_006)
col_collection_1.objects.link(ob_cylinder_003)
col_collection_1.objects.link(ob_cylinder_002)
col_collection_1.objects.link(ob_cube_005)
col_collection_1.objects.link(ob_cube_004)
col_collection_1.objects.link(ob_cube_003)
col_collection_1.objects.link(ob_cylinder_001)
col_collection_1.objects.link(ob_cube_002)
col_collection_1.objects.link(ob_cube_001)
col_collection_1.objects.link(ob_cube)
col_collection_1.objects.link(ob_cylinder)
col_collection_1.objects.link(ob_lamp)
col_collection_1.objects.link(ob_group)
col_collection_1.objects.link(ob_sun)
col_collection_1.objects.link(ob_camera)
col_group.objects.link(ob_cube_015)
col_group.objects.link(ob_torus_001)
col_group.objects.link(ob_torus)
col_group.objects.link(ob_cube_014)
col_group.objects.link(ob_cube_013)
col_group.objects.link(ob_cube_012)
col_group.objects.link(ob_cube_011)
col_group.objects.link(ob_cube_010)
col_group.objects.link(ob_cube_009)
col_group.objects.link(ob_cube_008)
col_group.objects.link(ob_cube_007)
col_group.objects.link(ob_cube_006)
col_group.objects.link(ob_cylinder_003)
col_group.objects.link(ob_cylinder_002)
col_group.objects.link(ob_cube_005)
col_group.objects.link(ob_cube_004)
col_group.objects.link(ob_cube_003)
col_group.objects.link(ob_cylinder_001)
col_group.objects.link(ob_cube_002)
col_group.objects.link(ob_cube_001)
col_group.objects.link(ob_cube)
col_group.objects.link(ob_cylinder)
col_group.objects.link(ob_lamp)

# ---- scene / render settings (as saved in the file)
scene.camera = ob_camera
scene.frame_start = 1; scene.frame_end = 1; scene.frame_set(1)
scene.render.engine = 'BLENDER_EEVEE_NEXT'
scene.render.image_settings.compression = 90
scene.render.resolution_x = 560
scene.render.resolution_y = 560
scene.render.dither_intensity = 0.0
scene.render.film_transparent = True
scene.render.bake_margin = 2
scene.render.bake_bias = 0.0
scene.cycles.use_denoising = False
scene.cycles.samples = 10
scene.cycles.sampling_pattern = 'TABULATED_SOBOL'
scene.cycles.light_sampling_threshold = 0.0
scene.cycles.use_adaptive_sampling = False
scene.cycles.use_light_tree = False
scene.cycles.blur_glossy = 0.0
scene.cycles.volume_bounces = 1
scene.cycles.pixel_filter_type = 'GAUSSIAN'
scene.cycles.sample_clamp_indirect = 0.0
scene.view_settings.view_transform = 'Standard'
bpy.context.view_layer.update()

